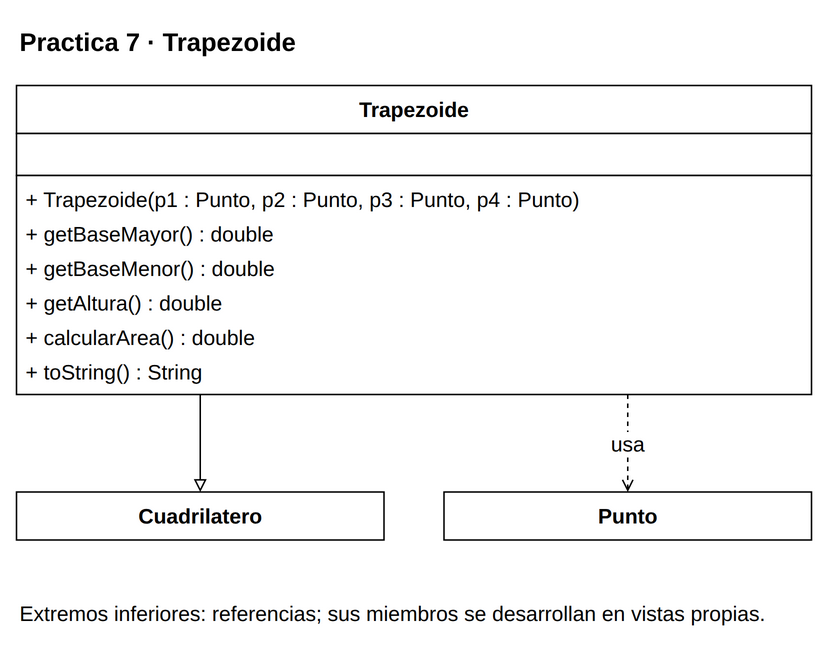

The diagram above was exported from draw.io. Its source (the exported page's mxGraphModel, read from the mxfile embedded in the PNG):
<mxGraphModel dx="1000" dy="1000" grid="1" gridSize="10" page="0" pageScale="1" pageWidth="816" pageHeight="1056" background="#FFFFFF" adaptiveColors="auto">
  <root>
    <mxCell id="0" />
    <mxCell id="1" parent="0" />
    <mxCell id="v1" value="&lt;b&gt;Practica 7 · Trapezoide&lt;/b&gt;" style="text;html=1;whiteSpace=wrap;align=left;verticalAlign=middle;fontFamily=Liberation Sans;fontSize=17;fontColor=#000000;" vertex="1" parent="1">
      <mxGeometry x="20" y="8" width="530" height="35" as="geometry" />
    </mxCell>
    <mxCell id="c33" value="" style="group;" vertex="1" parent="1">
      <mxGeometry x="20" y="55" width="530" height="206" as="geometry" />
    </mxCell>
    <mxCell id="v2" value="" style="rounded=0;whiteSpace=wrap;html=1;fillColor=#FFFFFF;strokeColor=#000000;strokeWidth=1;" vertex="1" parent="c33">
      <mxGeometry x="0" y="0" width="530" height="32" as="geometry" />
    </mxCell>
    <mxCell id="v3" value="&lt;b&gt;Trapezoide&lt;/b&gt;" style="text;html=1;whiteSpace=wrap;align=center;verticalAlign=middle;fontFamily=Liberation Sans;fontSize=14;fontColor=#000000;spacing=0;" vertex="1" parent="c33">
      <mxGeometry x="6" y="4" width="518" height="24" as="geometry" />
    </mxCell>
    <mxCell id="v4" value="" style="rounded=0;whiteSpace=wrap;html=1;fillColor=#FFFFFF;strokeColor=#000000;strokeWidth=1;" vertex="1" parent="c33">
      <mxGeometry x="0" y="32" width="530" height="28" as="geometry" />
    </mxCell>
    <mxCell id="v5" value="" style="text;html=1;whiteSpace=wrap;align=left;verticalAlign=middle;fontFamily=Liberation Sans;fontSize=14;fontColor=#000000;spacing=0;" vertex="1" parent="c33">
      <mxGeometry x="6" y="36" width="518" height="20" as="geometry" />
    </mxCell>
    <mxCell id="v6" value="" style="rounded=0;whiteSpace=wrap;html=1;fillColor=#FFFFFF;strokeColor=#000000;strokeWidth=1;" vertex="1" parent="c33">
      <mxGeometry x="0" y="60" width="530" height="146" as="geometry" />
    </mxCell>
    <mxCell id="v7" value="+ Trapezoide(p1 : Punto, p2 : Punto, p3 : Punto, p4 : Punto)" style="text;html=1;whiteSpace=wrap;align=left;verticalAlign=middle;fontFamily=Liberation Sans;fontSize=14;fontColor=#000000;spacing=0;" vertex="1" parent="c33">
      <mxGeometry x="6" y="64" width="518" height="23" as="geometry" />
    </mxCell>
    <mxCell id="v8" value="+ getBaseMayor() : double" style="text;html=1;whiteSpace=wrap;align=left;verticalAlign=middle;fontFamily=Liberation Sans;fontSize=14;fontColor=#000000;spacing=0;" vertex="1" parent="c33">
      <mxGeometry x="6" y="87" width="518" height="23" as="geometry" />
    </mxCell>
    <mxCell id="v9" value="+ getBaseMenor() : double" style="text;html=1;whiteSpace=wrap;align=left;verticalAlign=middle;fontFamily=Liberation Sans;fontSize=14;fontColor=#000000;spacing=0;" vertex="1" parent="c33">
      <mxGeometry x="6" y="110" width="518" height="23" as="geometry" />
    </mxCell>
    <mxCell id="v10" value="+ getAltura() : double" style="text;html=1;whiteSpace=wrap;align=left;verticalAlign=middle;fontFamily=Liberation Sans;fontSize=14;fontColor=#000000;spacing=0;" vertex="1" parent="c33">
      <mxGeometry x="6" y="133" width="518" height="23" as="geometry" />
    </mxCell>
    <mxCell id="v11" value="+ calcularArea() : double" style="text;html=1;whiteSpace=wrap;align=left;verticalAlign=middle;fontFamily=Liberation Sans;fontSize=14;fontColor=#000000;spacing=0;" vertex="1" parent="c33">
      <mxGeometry x="6" y="156" width="518" height="23" as="geometry" />
    </mxCell>
    <mxCell id="v12" value="+ toString() : String" style="text;html=1;whiteSpace=wrap;align=left;verticalAlign=middle;fontFamily=Liberation Sans;fontSize=14;fontColor=#000000;spacing=0;" vertex="1" parent="c33">
      <mxGeometry x="6" y="179" width="518" height="23" as="geometry" />
    </mxCell>
    <mxCell id="c32" value="" style="group;" vertex="1" parent="1">
      <mxGeometry x="20" y="326" width="245" height="32" as="geometry" />
    </mxCell>
    <mxCell id="v13" value="" style="rounded=0;whiteSpace=wrap;html=1;fillColor=#FFFFFF;strokeColor=#000000;strokeWidth=1;" vertex="1" parent="c32">
      <mxGeometry x="0" y="0" width="245" height="32" as="geometry" />
    </mxCell>
    <mxCell id="v14" value="&lt;b&gt;Cuadrilatero&lt;/b&gt;" style="text;html=1;whiteSpace=wrap;align=center;verticalAlign=middle;fontFamily=Liberation Sans;fontSize=14;fontColor=#000000;spacing=0;" vertex="1" parent="c32">
      <mxGeometry x="6" y="4" width="233" height="24" as="geometry" />
    </mxCell>
    <mxCell id="c37" value="" style="group;" vertex="1" parent="1">
      <mxGeometry x="305" y="326" width="245" height="32" as="geometry" />
    </mxCell>
    <mxCell id="v15" value="" style="rounded=0;whiteSpace=wrap;html=1;fillColor=#FFFFFF;strokeColor=#000000;strokeWidth=1;" vertex="1" parent="c37">
      <mxGeometry x="0" y="0" width="245" height="32" as="geometry" />
    </mxCell>
    <mxCell id="v16" value="&lt;b&gt;Punto&lt;/b&gt;" style="text;html=1;whiteSpace=wrap;align=center;verticalAlign=middle;fontFamily=Liberation Sans;fontSize=14;fontColor=#000000;spacing=0;" vertex="1" parent="c37">
      <mxGeometry x="6" y="4" width="233" height="24" as="geometry" />
    </mxCell>
    <mxCell id="e17" value="" style="edgeStyle=orthogonalEdgeStyle;rounded=0;html=1;strokeColor=#000000;strokeWidth=1;fontFamily=Liberation Sans;fontSize=14;labelBackgroundColor=#FFFFFF;labelWidth=245;whiteSpace=wrap;endArrow=block;endFill=0;exitX=0.23113207547169812;exitY=1;exitPerimeter=0;entryX=0.5;entryY=0;entryPerimeter=0;" edge="1" source="c33" target="c32" parent="1">
      <mxGeometry relative="1" as="geometry" />
    </mxCell>
    <mxCell id="e18" value="usa" style="edgeStyle=orthogonalEdgeStyle;rounded=0;html=1;strokeColor=#000000;strokeWidth=1;fontFamily=Liberation Sans;fontSize=14;labelBackgroundColor=#FFFFFF;labelWidth=245;whiteSpace=wrap;endArrow=open;endFill=0;dashed=1;exitX=0.7688679245283019;exitY=1;exitPerimeter=0;entryX=0.5;entryY=0;entryPerimeter=0;" edge="1" source="c33" target="c37" parent="1">
      <mxGeometry relative="1" as="geometry" />
    </mxCell>
    <mxCell id="v19" value="Extremos inferiores: referencias; sus miembros se desarrollan en vistas propias." style="text;html=1;whiteSpace=wrap;align=left;verticalAlign=middle;fontFamily=Liberation Sans;fontSize=14;fontColor=#000000;" vertex="1" parent="1">
      <mxGeometry x="20" y="388" width="530" height="38" as="geometry" />
    </mxCell>
  </root>
</mxGraphModel>